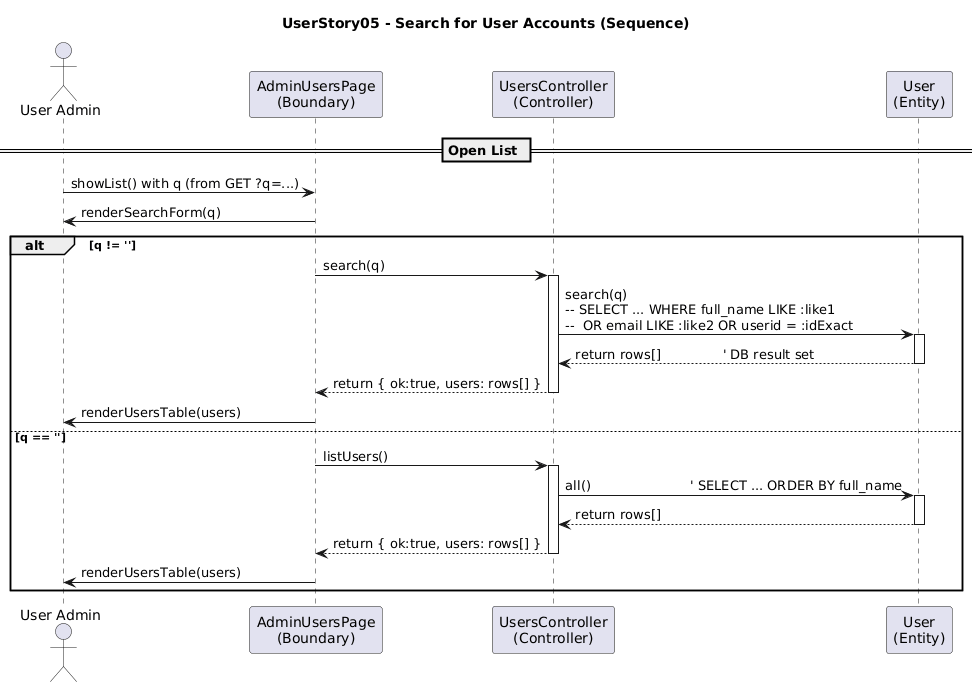

The diagram above was rendered by PlantUML. Its source (embedded in the PNG):
@startuml
title UserStory05 - Search for User Accounts (Sequence)

actor "User Admin" as UA
participant "AdminUsersPage\n(Boundary)" as B
participant "UsersController\n(Controller)" as C
participant "User\n(Entity)" as E

== Open List ==
UA -> B : showList() with q (from GET ?q=...)
B -> UA : renderSearchForm(q)

alt q != ''
  ' Boundary asks Controller to search
  B -> C : search(q)
  activate C

  ' Controller asks Entity to run DB search
  C -> E : search(q)\n-- SELECT ... WHERE full_name LIKE :like1\n--  OR email LIKE :like2 OR userid = :idExact
  activate E
  E --> C : return rows[]               ' DB result set
  deactivate E

  ' Controller returns a standard result
  C --> B : return { ok:true, users: rows[] }
  deactivate C

  ' Boundary renders results table
  B -> UA : renderUsersTable(users)

else q == ''
  ' Fallback to list all users
  B -> C : listUsers()
  activate C
  C -> E : all()                        ' SELECT ... ORDER BY full_name
  activate E
  E --> C : return rows[]
  deactivate E
  C --> B : return { ok:true, users: rows[] }
  deactivate C
  B -> UA : renderUsersTable(users)
end
@enduml